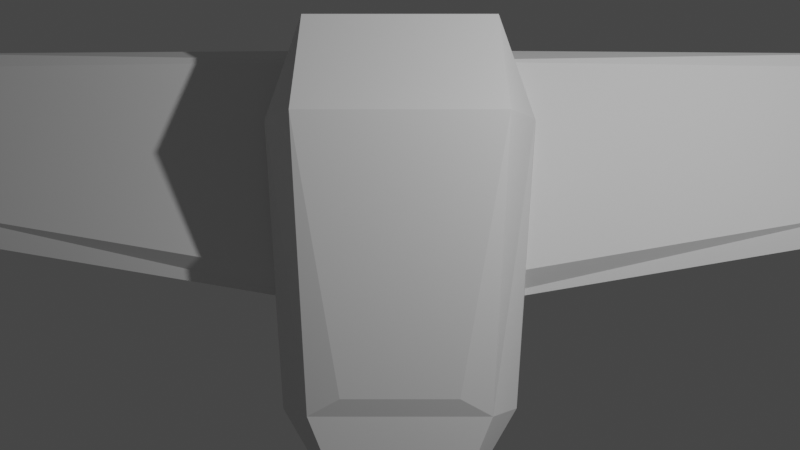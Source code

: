 # Source: ship3_001.blend  (saved by Blender 3.4.6; exported with 4.5.12 LTS)
import bpy
from mathutils import Matrix  # noqa: F401  (used for matrix-valued properties, if any)

bpy.ops.wm.read_factory_settings(use_empty=True)
scene = bpy.context.scene
scene.name = 'Scene'

# ---- collections
col_collection = bpy.data.collections.new('Collection'); scene.collection.children.link(col_collection)

# ---- world
world_world = bpy.data.worlds.new('World'); scene.world = world_world
world_world.use_nodes = True; world_world.node_tree.nodes.clear()
_N = world_world.node_tree.nodes; _L = world_world.node_tree.links
n0 = _N.new('ShaderNodeOutputWorld'); n0.name = 'World Output'; n0.location = (300, 300)
n1 = _N.new('ShaderNodeBackground'); n1.name = 'Background'; n1.location = (10, 300)
n1.inputs[0].default_value = (0.05088, 0.05088, 0.05088, 1.0)
_L.new(n1.outputs[0], n0.inputs[0])
n0.is_active_output = True
world_world.color = (0.05088, 0.05088, 0.05088)
world_world.use_sun_shadow = False
world_world.sun_shadow_jitter_overblur = 0.0

# ---- cameras
cam_camera = bpy.data.cameras.new('Camera')
cam_camera.clip_end = 100.0
cam_camera.ortho_scale = 7.314

# ---- lights
light_light = bpy.data.lights.new('Light', 'POINT')
light_light.transmission_factor = 0.0
light_light.energy = 1000.0
light_light.shadow_soft_size = 0.1
light_light.shadow_maximum_resolution = 0.006
light_light.use_absolute_resolution = True

# ---- meshes
me_cube_001 = bpy.data.meshes.new('Cube.001')
me_cube_001.from_pydata([(-1.309, -3.197, -0.5409), (-0.6416, -2.989, 0.1324), (-1.0, 1.0, -1.0), (-1.0, 1.0, 0.6721), (-1.0, -3.197, 0.0), (-1.0, 1.0, 0.0), (-1.582, 0.0, -1.0), (-1.095, 0.0, 1.0), (-1.453, 0.0, 0.0), (0.0, 1.0, -1.0), (0.0, 1.0, 0.6721), (0.0, -3.197, -1.053), (0.0, -2.989, 0.1324), (0.0, -3.197, 0.0), (0.0, 1.0, 0.0), (0.0, 0.0, 1.0), (0.0, 0.0, -1.424), (-0.474, -4.641, -0.5619), (-0.5784, -4.319, -0.2718), (0.0, -4.319, -0.2718), (0.0, -4.641, -0.6218), (-0.5, 1.0, -1.0), (-0.3208, -2.989, 0.1324), (-0.2664, -3.197, 0.0), (-0.7911, 0.0, -1.424), (-0.5, 1.0, 0.6721), (-0.6547, -3.197, -1.052), (-0.5, 1.0, 0.0), (-0.5475, 0.0, 1.0), (-0.2119, -4.319, -0.2718), (-0.2066, -4.641, -0.5919)], [], [(8, 7, 3, 5), (23, 22, 1, 4), (28, 7, 1, 22), (4, 0, 17, 18), (6, 8, 5, 2), (0, 4, 8, 6), (25, 3, 7, 28), (4, 1, 7, 8), (21, 9, 16, 24), (21, 27, 14, 9), (24, 16, 11, 26), (27, 25, 10, 14), (30, 29, 18, 17), (26, 11, 20, 30), (11, 13, 19, 20), (23, 4, 18, 29), (13, 23, 29, 19), (0, 26, 30, 17), (20, 19, 29, 30), (5, 3, 25, 27), (6, 24, 26, 0), (2, 5, 27, 21), (2, 21, 24, 6), (10, 25, 28, 15), (15, 28, 22, 12), (13, 12, 22, 23)])
_uv = me_cube_001.uv_layers.new(name='UVMap')
_uv.uv.foreach_set('vector', [0.5, 0.125, 0.625, 0.125, 0.625, 0.25, 0.5, 0.25, 0.5, 0.9375, 0.625, 0.9375, 0.625, 1.0, 0.5, 1.0, 0.8125, 0.625, 0.875, 0.625, 0.875, 0.75, 0.8125, 0.75, 0.5, 0.0, 0.375, 0.0, 0.375, 0.0, 0.5, 0.0, 0.375, 0.125, 0.5, 0.125, 0.5, 0.25, 0.375, 0.25, 0.375, 0.0, 0.5, 0.0, 0.5, 0.125, 0.375, 0.125, 0.8125, 0.5, 0.875, 0.5, 0.875, 0.625, 0.8125, 0.625, 0.5, 0.0, 0.625, 0.0, 0.625, 0.125, 0.5, 0.125, 0.1875, 0.5, 0.25, 0.5, 0.25, 0.625, 0.1875, 0.625, 0.375, 0.3125, 0.5, 0.3125, 0.5, 0.375, 0.375, 0.375, 0.1875, 0.625, 0.25, 0.625, 0.25, 0.75, 0.1875, 0.75, 0.5, 0.3125, 0.625, 0.3125, 0.625, 0.375, 0.5, 0.375, 0.375, 0.9375, 0.5, 0.9375, 0.5, 1.0, 0.375, 1.0, 0.1875, 0.75, 0.25, 0.75, 0.25, 0.75, 0.1875, 0.75, 0.0, 0.0, 0.0, 0.0, 0.0, 0.0, 0.0, 0.0, 0.5, 0.9375, 0.5, 1.0, 0.5, 1.0, 0.5, 0.9375, 0.5, 0.875, 0.5, 0.9375, 0.5, 0.9375, 0.5, 0.875, 0.125, 0.75, 0.1875, 0.75, 0.1875, 0.75, 0.125, 0.75, 0.375, 0.875, 0.5, 0.875, 0.5, 0.9375, 0.375, 0.9375, 0.5, 0.25, 0.625, 0.25, 0.625, 0.3125, 0.5, 0.3125, 0.125, 0.625, 0.1875, 0.625, 0.1875, 0.75, 0.125, 0.75, 0.375, 0.25, 0.5, 0.25, 0.5, 0.3125, 0.375, 0.3125, 0.125, 0.5, 0.1875, 0.5, 0.1875, 0.625, 0.125, 0.625, 0.75, 0.5, 0.8125, 0.5, 0.8125, 0.625, 0.75, 0.625, 0.75, 0.625, 0.8125, 0.625, 0.8125, 0.75, 0.75, 0.75, 0.5, 0.875, 0.625, 0.875, 0.625, 0.9375, 0.5, 0.9375])
me_cube_001.update()
me_cube_002 = bpy.data.meshes.new('Cube.002')
me_cube_002.from_pydata([(-5.487, -0.3014, -0.3388), (-5.487, -0.3014, -0.1731), (-5.487, 1.338, -0.3388), (-5.487, 1.338, -0.1731), (0.0, -1.202, -0.3388), (0.0, -1.202, 0.3388), (0.0, 1.338, -0.3388), (0.0, 1.338, 0.3388), (-5.487, -0.6069, -0.256), (-5.487, 1.508, -0.256), (0.0, 1.508, 0.0), (0.0, -1.508, 0.0)], [], [(8, 1, 3, 9), (9, 3, 7, 10), (10, 7, 5, 11), (11, 5, 1, 8), (2, 6, 4, 0), (7, 3, 1, 5), (4, 11, 8, 0), (6, 10, 11, 4), (2, 9, 10, 6), (0, 8, 9, 2)])
_uv = me_cube_002.uv_layers.new(name='UVMap')
_uv.uv.foreach_set('vector', [0.5, 0.0, 0.625, 0.0, 0.625, 0.25, 0.5, 0.25, 0.5, 0.25, 0.625, 0.25, 0.625, 0.5, 0.5, 0.5, 0.5, 0.5, 0.625, 0.5, 0.625, 0.75, 0.5, 0.75, 0.5, 0.75, 0.625, 0.75, 0.625, 1.0, 0.5, 1.0, 0.125, 0.5, 0.375, 0.5, 0.375, 0.75, 0.125, 0.75, 0.625, 0.5, 0.875, 0.5, 0.875, 0.75, 0.625, 0.75, 0.375, 0.75, 0.5, 0.75, 0.5, 1.0, 0.375, 1.0, 0.375, 0.5, 0.5, 0.5, 0.5, 0.75, 0.375, 0.75, 0.375, 0.25, 0.5, 0.25, 0.5, 0.5, 0.375, 0.5, 0.375, 0.0, 0.5, 0.0, 0.5, 0.25, 0.375, 0.25])
me_cube_002.update()

# ---- objects
ob_light = bpy.data.objects.new('Light', light_light)
ob_camera = bpy.data.objects.new('Camera', cam_camera)
ob_body = bpy.data.objects.new('Body', me_cube_001)
ob_cube = bpy.data.objects.new('Cube', me_cube_002)

# ---- transforms, parenting, visibility, modifiers, constraints
ob_light.location = (4.076, 1.005, 5.904)
ob_light.rotation_euler = (0.6503, 0.05522, 1.866)
ob_light.lock_rotations_4d = False
ob_light.empty_display_type = 'ARROWS'
ob_light.color = (0.0, 0.0, 0.0, 0.0)
ob_light.lineart.crease_threshold = 0.0
ob_camera.location = (0.0, -1.139, 11.93)
ob_camera.lock_rotations_4d = False
ob_camera.empty_display_type = 'ARROWS'
ob_camera.color = (0.0, 0.0, 0.0, 0.0)
ob_camera.display_type = 'WIRE'
ob_camera.lineart.crease_threshold = 0.0
ob_body.location = (0.0, 0.0, 0.0)
_m = ob_body.modifiers.new('Mirror', 'MIRROR')
ob_cube.location = (0.0, -0.6659, -0.6612)
_m = ob_cube.modifiers.new('Mirror', 'MIRROR')

# ---- collection membership
col_collection.objects.link(ob_light)
col_collection.objects.link(ob_camera)
col_collection.objects.link(ob_body)
col_collection.objects.link(ob_cube)

# ---- scene / render settings (as saved in the file)
scene.camera = ob_camera
scene.frame_start = 1; scene.frame_end = 250; scene.frame_set(1)
scene.render.engine = 'BLENDER_EEVEE_NEXT'
scene.render.film_transparent = True
scene.render.use_freestyle = True
scene.render.line_thickness_mode = 'RELATIVE'
scene.render.line_thickness = 2.2
scene.cycles.sampling_pattern = 'TABULATED_SOBOL'
scene.cycles.use_light_tree = False
scene.view_settings.view_transform = 'Filmic'
bpy.context.view_layer.update()
